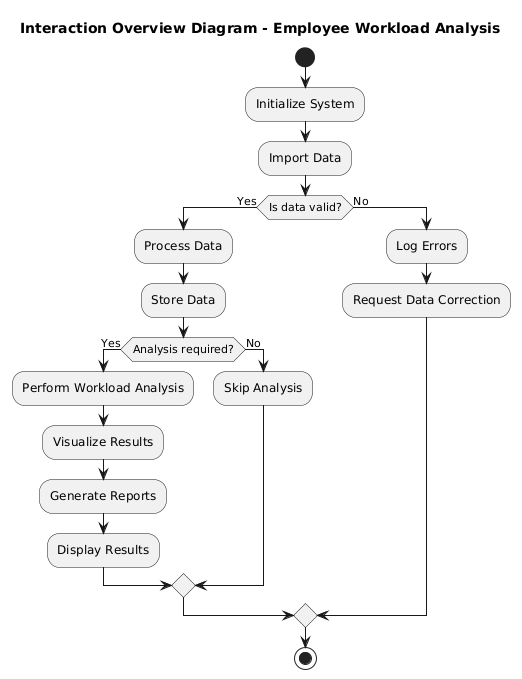

The diagram above was rendered by PlantUML. Its source (embedded in the PNG):
@startuml
title Interaction Overview Diagram - Employee Workload Analysis

start

:Initialize System;
:Import Data;
if (Is data valid?) then (Yes)
    :Process Data;
    :Store Data;
    if (Analysis required?) then (Yes)
        :Perform Workload Analysis;
        :Visualize Results;
        :Generate Reports;
        :Display Results;
    else (No)
        :Skip Analysis;
    endif
else (No)
    :Log Errors;
    :Request Data Correction;
endif

stop
@enduml